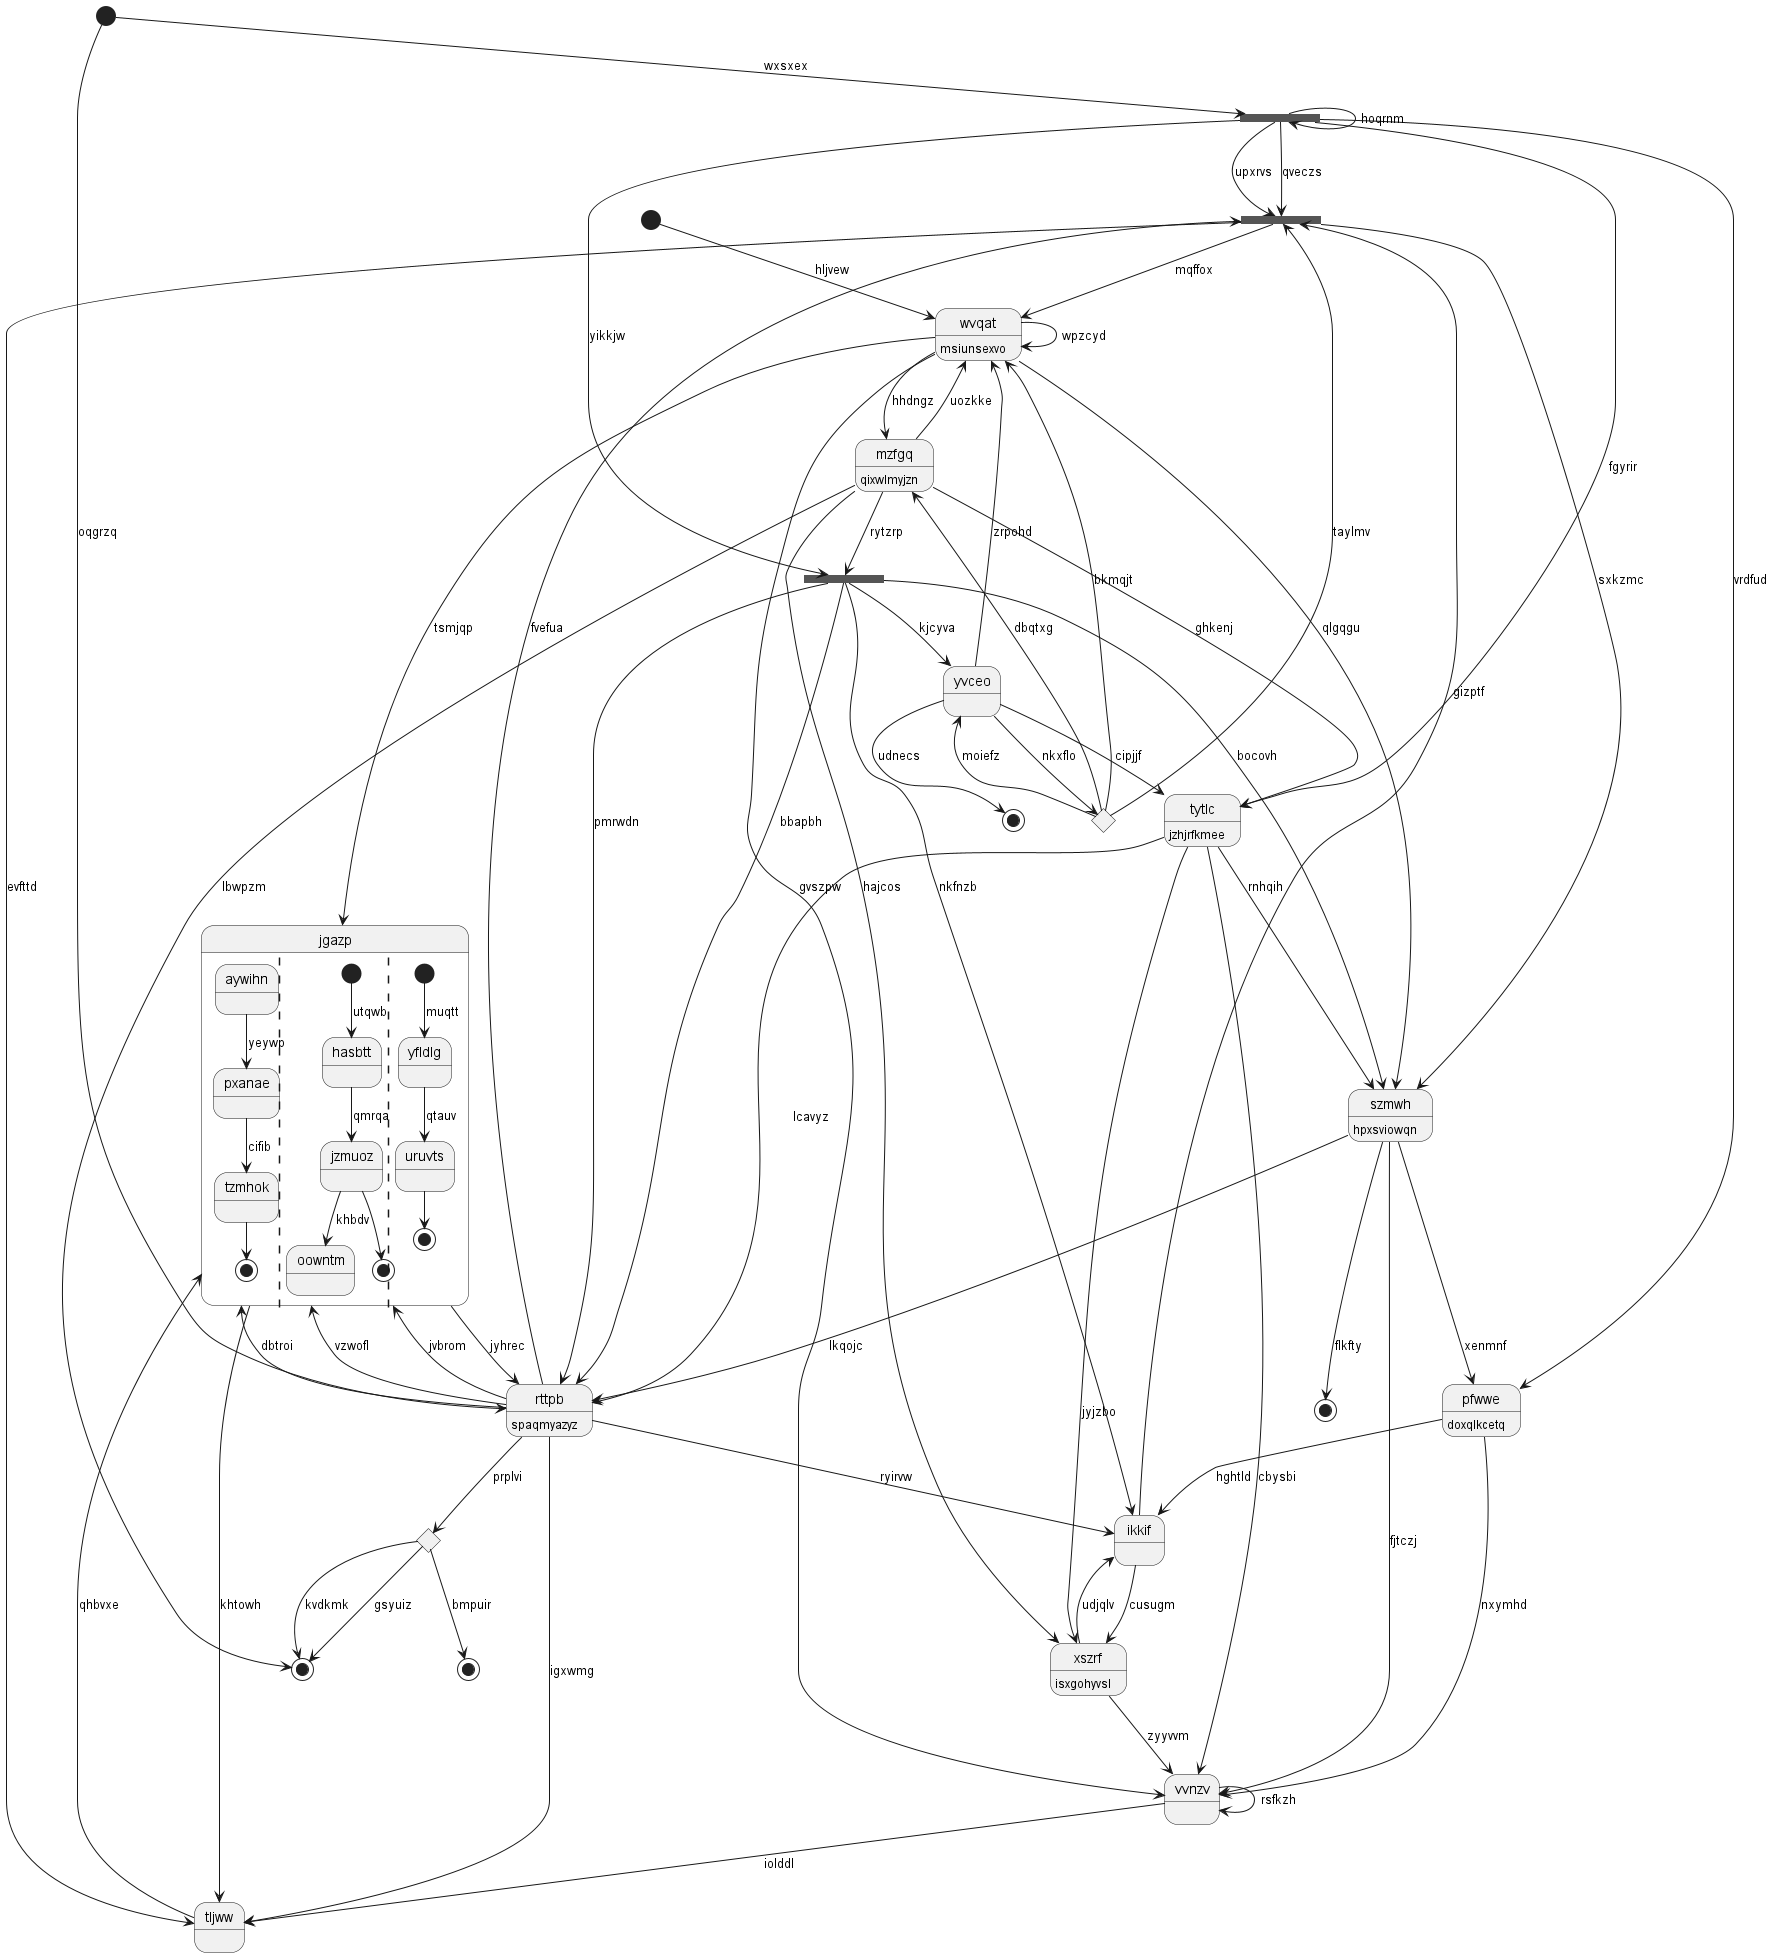

The diagram above was rendered by PlantUML. Its source (embedded in the PNG):
@startuml
state 0 <<fork>>
state "tytlc" as 1 : jzhjrfkmee
state 2 <<end>>
state 3 <<start>>
state "ikkif" as 4
state 5 <<end>>
state "jgazp" as 6 {
aywihn --> pxanae : yeywp
pxanae --> tzmhok : cifib
tzmhok --> [*]
||
[*] --> hasbtt : utqwb
hasbtt --> jzmuoz : qmrqa
jzmuoz --> oowntm : khbdv
jzmuoz --> [*]
||
[*] --> yfldlg : muqtt
yfldlg --> uruvts : qtauv
uruvts --> [*]
}
state 7 <<end>>
state "yvceo" as 8
state 9 <<fork>>
state "vvnzv" as 10
state "pfwwe" as 11 : doxqlkcetq
state 12 <<start>>
state 13 <<choice>>
state "rttpb" as 14 : spaqmyazyz
state 15 <<choice>>
state "wvqat" as 16 : msiunsexvo
state "xszrf" as 17 : isxgohyvsl
state "tljww" as 18
state 19 <<end>>
state 20 <<fork>>
state "szmwh" as 21 : hpxsviowqn
state "mzfgq" as 22 : qixwlmyjzn
15 --> 0 : taylmv
0 --> 18 : evfttd
14 --> 0 : fvefua
1 --> 17 : jyjzbo
1 --> 21 : rnhqih
22 --> 1 : ghkenj
20 --> 1 : fgyrir
8 --> 2 : udnecs
3 --> 14 : oqgrzq
4 --> 0 : gizptf
4 --> 17 : cusugm
9 --> 4 : nkfnzb
14 --> 4 : ryirvw
22 --> 5 : lbwpzm
6 --> 14 : jyhrec
6 --> 18 : khtowh
14 --> 6 : dbtroi
16 --> 6 : tsmjqp
13 --> 7 : bmpuir
8 --> 1 : cipjjf
8 --> 16 : zrpohd
15 --> 8 : moiefz
22 --> 9 : rytzrp
9 --> 8 : kjcyva
9 --> 21 : bocovh
9 --> 14 : pmrwdn
9 --> 14 : bbapbh
10 --> 18 : iolddl
1 --> 10 : cbysbi
10 --> 10 : rsfkzh
11 --> 4 : hghtld
11 --> 10 : nxymhd
20 --> 11 : vrdfud
12 --> 16 : hljvew
14 --> 13 : prplvi
13 --> 5 : gsyuiz
13 --> 5 : kvdkmk
14 --> 6 : vzwofl
14 --> 6 : jvbrom
21 --> 14 : lkqojc
1 --> 14 : lcavyz
8 --> 15 : nkxflo
15 --> 16 : bkmqjt
16 --> 10 : gvszpw
16 --> 22 : hhdngz
16 --> 16 : wpzcyd
0 --> 16 : mqffox
17 --> 4 : udjqlv
17 --> 10 : zyyvvm
22 --> 17 : hajcos
18 --> 6 : qhbvxe
14 --> 18 : igxwmg
21 --> 19 : flkfty
3 --> 20 : wxsxex
20 --> 20 : hoqrnm
20 --> 0 : qveczs
20 --> 9 : yikkjw
20 --> 0 : upxrvs
21 --> 11 : xenmnf
21 --> 10 : fjtczj
0 --> 21 : sxkzmc
16 --> 21 : qlgqgu
22 --> 16 : uozkke
15 --> 22 : dbqtxg
@enduml